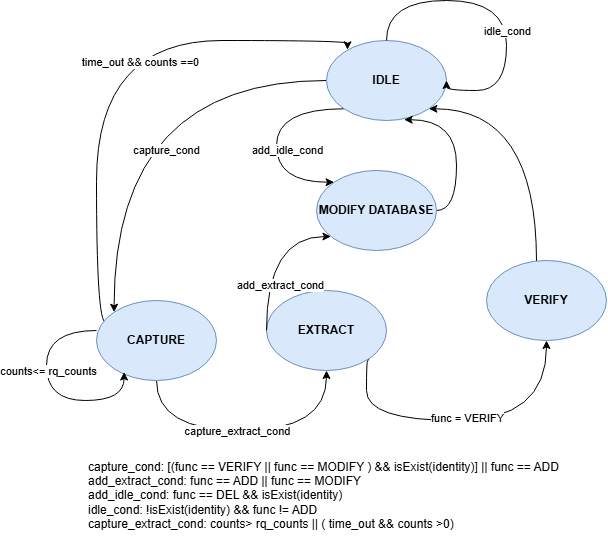

The diagram above was exported from draw.io. Its source (the exported page's mxGraphModel, read from the mxfile embedded in the PNG):
<mxGraphModel dx="1212" dy="1720" grid="1" gridSize="10" guides="1" tooltips="1" connect="1" arrows="1" fold="1" page="1" pageScale="1" pageWidth="850" pageHeight="1100" math="0" shadow="0">
  <root>
    <mxCell id="0" />
    <mxCell id="1" parent="0" />
    <mxCell id="dojgHcjz9XM6SethDbdv-6" edge="1" parent="1" source="dojgHcjz9XM6SethDbdv-1" style="edgeStyle=orthogonalEdgeStyle;rounded=0;orthogonalLoop=1;jettySize=auto;html=1;entryX=0;entryY=0;entryDx=0;entryDy=0;curved=1;exitX=0;exitY=0.5;exitDx=0;exitDy=0;" target="dojgHcjz9XM6SethDbdv-2">
      <mxGeometry relative="1" as="geometry" />
    </mxCell>
    <mxCell id="dojgHcjz9XM6SethDbdv-12" connectable="0" parent="dojgHcjz9XM6SethDbdv-6" style="edgeLabel;html=1;align=center;verticalAlign=middle;resizable=0;points=[];" value="capture_cond" vertex="1">
      <mxGeometry relative="1" x="0.1134" y="11" as="geometry">
        <mxPoint x="41" y="35" as="offset" />
      </mxGeometry>
    </mxCell>
    <mxCell id="dojgHcjz9XM6SethDbdv-21" edge="1" parent="1" source="dojgHcjz9XM6SethDbdv-1" style="edgeStyle=orthogonalEdgeStyle;rounded=0;orthogonalLoop=1;jettySize=auto;html=1;curved=1;entryX=0;entryY=0;entryDx=0;entryDy=0;exitX=0;exitY=1;exitDx=0;exitDy=0;" target="dojgHcjz9XM6SethDbdv-9">
      <mxGeometry relative="1" as="geometry">
        <Array as="points">
          <mxPoint x="420" y="58" />
          <mxPoint x="420" y="132" />
        </Array>
      </mxGeometry>
    </mxCell>
    <mxCell id="dojgHcjz9XM6SethDbdv-22" connectable="0" parent="dojgHcjz9XM6SethDbdv-21" style="edgeLabel;html=1;align=center;verticalAlign=middle;resizable=0;points=[];" value="add_idle_cond" vertex="1">
      <mxGeometry relative="1" x="0.0806" y="4" as="geometry">
        <mxPoint x="6" y="2" as="offset" />
      </mxGeometry>
    </mxCell>
    <mxCell id="dojgHcjz9XM6SethDbdv-1" parent="1" style="ellipse;whiteSpace=wrap;html=1;fillColor=#dae8fc;strokeColor=#6c8ebf;" value="&lt;b&gt;IDLE&lt;/b&gt;" vertex="1">
      <mxGeometry height="80" width="120" x="470" y="-10" as="geometry" />
    </mxCell>
    <mxCell id="dojgHcjz9XM6SethDbdv-7" edge="1" parent="1" source="dojgHcjz9XM6SethDbdv-2" style="edgeStyle=orthogonalEdgeStyle;rounded=0;orthogonalLoop=1;jettySize=auto;html=1;curved=1;entryX=0.5;entryY=1;entryDx=0;entryDy=0;" target="dojgHcjz9XM6SethDbdv-3">
      <mxGeometry relative="1" as="geometry">
        <Array as="points">
          <mxPoint x="300" y="380" />
          <mxPoint x="470" y="380" />
        </Array>
      </mxGeometry>
    </mxCell>
    <mxCell id="dojgHcjz9XM6SethDbdv-15" connectable="0" parent="dojgHcjz9XM6SethDbdv-7" style="edgeLabel;html=1;align=center;verticalAlign=middle;resizable=0;points=[];" value="capture_extract_cond" vertex="1">
      <mxGeometry relative="1" x="-0.3571" y="9" as="geometry">
        <mxPoint x="40" y="9" as="offset" />
      </mxGeometry>
    </mxCell>
    <mxCell id="ZHJScuQ76xXqeWJxtIAv-1" edge="1" parent="1" source="dojgHcjz9XM6SethDbdv-2" style="rounded=0;orthogonalLoop=1;jettySize=auto;html=1;edgeStyle=orthogonalEdgeStyle;curved=1;entryX=0.175;entryY=0.116;entryDx=0;entryDy=0;exitX=0.076;exitY=0.274;exitDx=0;exitDy=0;exitPerimeter=0;entryPerimeter=0;" target="dojgHcjz9XM6SethDbdv-1">
      <mxGeometry relative="1" as="geometry">
        <Array as="points">
          <mxPoint x="240" y="272" />
          <mxPoint x="240" y="-10" />
          <mxPoint x="491" y="-10" />
        </Array>
      </mxGeometry>
    </mxCell>
    <mxCell id="ZHJScuQ76xXqeWJxtIAv-2" connectable="0" parent="ZHJScuQ76xXqeWJxtIAv-1" style="edgeLabel;html=1;align=center;verticalAlign=middle;resizable=0;points=[];" value="time_out &amp;amp;&amp;amp; counts ==0" vertex="1">
      <mxGeometry relative="1" x="0.2121" y="-21" as="geometry">
        <mxPoint as="offset" />
      </mxGeometry>
    </mxCell>
    <mxCell id="dojgHcjz9XM6SethDbdv-2" parent="1" style="ellipse;whiteSpace=wrap;html=1;fillColor=#dae8fc;strokeColor=#6c8ebf;" value="&lt;b&gt;CAPTURE&lt;/b&gt;" vertex="1">
      <mxGeometry height="80" width="120" x="240" y="250" as="geometry" />
    </mxCell>
    <mxCell id="dojgHcjz9XM6SethDbdv-8" edge="1" parent="1" source="dojgHcjz9XM6SethDbdv-3" style="edgeStyle=orthogonalEdgeStyle;rounded=0;orthogonalLoop=1;jettySize=auto;html=1;entryX=0.5;entryY=1;entryDx=0;entryDy=0;curved=1;exitX=1;exitY=1;exitDx=0;exitDy=0;" target="dojgHcjz9XM6SethDbdv-4">
      <mxGeometry relative="1" as="geometry">
        <Array as="points">
          <mxPoint x="512" y="310" />
          <mxPoint x="510" y="310" />
          <mxPoint x="510" y="370" />
          <mxPoint x="690" y="370" />
        </Array>
      </mxGeometry>
    </mxCell>
    <mxCell id="dojgHcjz9XM6SethDbdv-17" connectable="0" parent="dojgHcjz9XM6SethDbdv-8" style="edgeLabel;html=1;align=center;verticalAlign=middle;resizable=0;points=[];" value="func = VERIFY" vertex="1">
      <mxGeometry relative="1" x="0.3033" y="3" as="geometry">
        <mxPoint x="-47" as="offset" />
      </mxGeometry>
    </mxCell>
    <mxCell id="dojgHcjz9XM6SethDbdv-3" parent="1" style="ellipse;whiteSpace=wrap;html=1;fillColor=#dae8fc;strokeColor=#6c8ebf;" value="&lt;b&gt;EXTRACT&lt;/b&gt;" vertex="1">
      <mxGeometry height="80" width="120" x="410" y="240" as="geometry" />
    </mxCell>
    <mxCell id="dojgHcjz9XM6SethDbdv-18" edge="1" parent="1" source="dojgHcjz9XM6SethDbdv-4" style="edgeStyle=orthogonalEdgeStyle;rounded=0;orthogonalLoop=1;jettySize=auto;html=1;curved=1;entryX=1;entryY=1;entryDx=0;entryDy=0;" target="dojgHcjz9XM6SethDbdv-1">
      <mxGeometry relative="1" as="geometry">
        <Array as="points">
          <mxPoint x="680" y="58" />
        </Array>
      </mxGeometry>
    </mxCell>
    <mxCell id="dojgHcjz9XM6SethDbdv-4" parent="1" style="ellipse;whiteSpace=wrap;html=1;fillColor=#dae8fc;strokeColor=#6c8ebf;" value="&lt;b&gt;VERIFY&lt;/b&gt;" vertex="1">
      <mxGeometry height="80" width="120" x="630" y="210" as="geometry" />
    </mxCell>
    <mxCell id="dojgHcjz9XM6SethDbdv-5" edge="1" parent="1" source="dojgHcjz9XM6SethDbdv-1" style="edgeStyle=orthogonalEdgeStyle;rounded=0;orthogonalLoop=1;jettySize=auto;html=1;entryX=1;entryY=0.5;entryDx=0;entryDy=0;curved=1;" target="dojgHcjz9XM6SethDbdv-1">
      <mxGeometry relative="1" as="geometry">
        <Array as="points">
          <mxPoint x="530" y="-50" />
          <mxPoint x="650" y="-50" />
          <mxPoint x="650" y="40" />
          <mxPoint x="590" y="40" />
        </Array>
      </mxGeometry>
    </mxCell>
    <mxCell id="dojgHcjz9XM6SethDbdv-11" connectable="0" parent="dojgHcjz9XM6SethDbdv-5" style="edgeLabel;html=1;align=center;verticalAlign=middle;resizable=0;points=[];" value="idle_cond" vertex="1">
      <mxGeometry relative="1" y="-8" as="geometry">
        <mxPoint x="8" y="30" as="offset" />
      </mxGeometry>
    </mxCell>
    <mxCell id="dojgHcjz9XM6SethDbdv-25" edge="1" parent="1" source="dojgHcjz9XM6SethDbdv-9" style="edgeStyle=orthogonalEdgeStyle;rounded=0;orthogonalLoop=1;jettySize=auto;html=1;curved=1;exitX=1;exitY=0.5;exitDx=0;exitDy=0;entryX=0.647;entryY=0.99;entryDx=0;entryDy=0;entryPerimeter=0;" target="dojgHcjz9XM6SethDbdv-1">
      <mxGeometry relative="1" as="geometry">
        <Array as="points">
          <mxPoint x="600" y="160" />
          <mxPoint x="600" y="69" />
        </Array>
      </mxGeometry>
    </mxCell>
    <mxCell id="dojgHcjz9XM6SethDbdv-9" parent="1" style="ellipse;whiteSpace=wrap;html=1;fillColor=#dae8fc;strokeColor=#6c8ebf;" value="&lt;b&gt;MODIFY DATABASE&lt;/b&gt;" vertex="1">
      <mxGeometry height="80" width="120" x="460" y="120" as="geometry" />
    </mxCell>
    <mxCell id="dojgHcjz9XM6SethDbdv-19" edge="1" parent="1" source="dojgHcjz9XM6SethDbdv-3" style="edgeStyle=orthogonalEdgeStyle;rounded=0;orthogonalLoop=1;jettySize=auto;html=1;curved=1;" target="dojgHcjz9XM6SethDbdv-9">
      <mxGeometry relative="1" as="geometry">
        <Array as="points">
          <mxPoint x="410" y="186" />
        </Array>
      </mxGeometry>
    </mxCell>
    <mxCell id="dojgHcjz9XM6SethDbdv-20" connectable="0" parent="dojgHcjz9XM6SethDbdv-19" style="edgeLabel;html=1;align=center;verticalAlign=middle;resizable=0;points=[];" value="add_extract_cond" vertex="1">
      <mxGeometry relative="1" x="-0.4447" as="geometry">
        <mxPoint x="13" y="-2" as="offset" />
      </mxGeometry>
    </mxCell>
    <mxCell id="dojgHcjz9XM6SethDbdv-23" parent="1" style="text;html=1;whiteSpace=wrap;strokeColor=none;fillColor=none;align=left;verticalAlign=middle;rounded=0;" value="capture_cond: [(func == VERIFY || func == MODIFY ) &amp;amp;&amp;amp; isExist(identity)] || func == ADD&lt;div&gt;add_extract_cond: func == ADD || func == MODIFY&lt;/div&gt;&lt;div&gt;add_idle_cond: func == DEL &amp;amp;&amp;amp; isExist(identity)&lt;/div&gt;&lt;div&gt;idle_cond: !isExist(identity) &amp;amp;&amp;amp; func != ADD&lt;/div&gt;&lt;div&gt;capture_extract_cond: counts&amp;gt; rq_counts || ( time_out &amp;amp;&amp;amp; counts &amp;gt;0)&lt;/div&gt;" vertex="1">
      <mxGeometry height="90" width="520" x="230" y="400" as="geometry" />
    </mxCell>
    <mxCell id="Sjtvb4r-OoWRRSzaJ3ii-1" edge="1" parent="1" source="dojgHcjz9XM6SethDbdv-2" style="edgeStyle=orthogonalEdgeStyle;rounded=0;orthogonalLoop=1;jettySize=auto;html=1;entryX=0.23;entryY=0.894;entryDx=0;entryDy=0;entryPerimeter=0;curved=1;exitX=0;exitY=0.375;exitDx=0;exitDy=0;exitPerimeter=0;" target="dojgHcjz9XM6SethDbdv-2">
      <mxGeometry relative="1" as="geometry">
        <Array as="points">
          <mxPoint x="190" y="280" />
          <mxPoint x="190" y="350" />
          <mxPoint x="268" y="350" />
        </Array>
      </mxGeometry>
    </mxCell>
    <mxCell id="Sjtvb4r-OoWRRSzaJ3ii-2" connectable="0" parent="Sjtvb4r-OoWRRSzaJ3ii-1" style="edgeLabel;html=1;align=center;verticalAlign=middle;resizable=0;points=[];" value="counts&amp;lt;= rq_counts" vertex="1">
      <mxGeometry relative="1" x="-0.1967" y="1" as="geometry">
        <mxPoint as="offset" />
      </mxGeometry>
    </mxCell>
  </root>
</mxGraphModel>